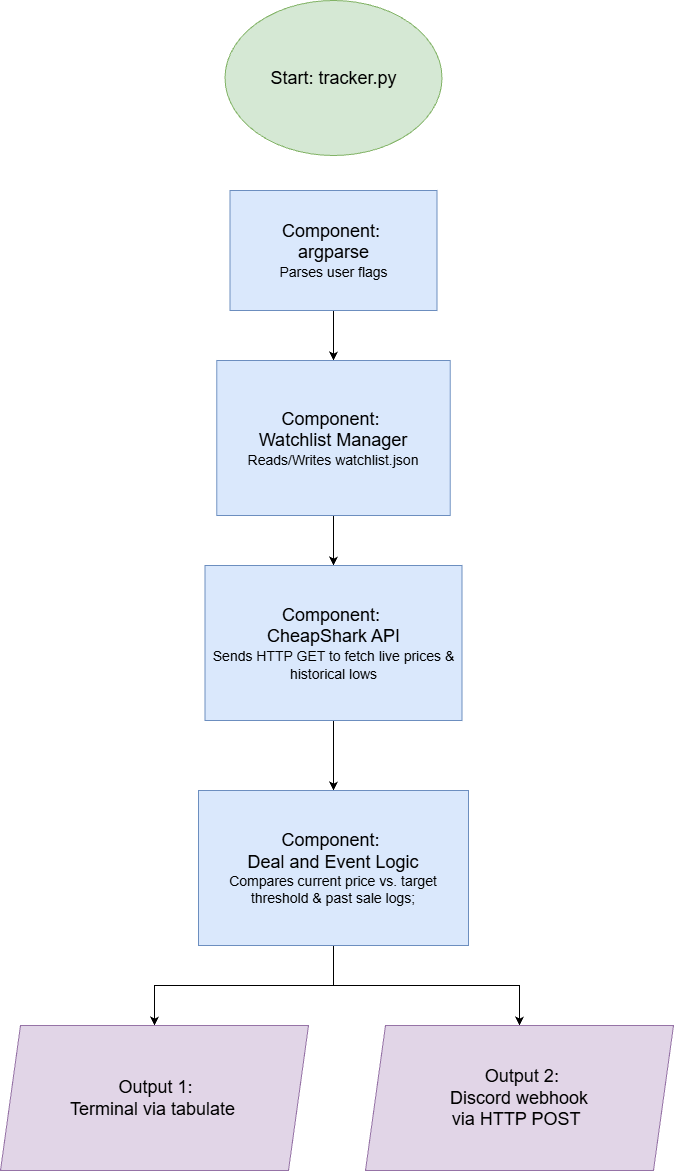

The diagram above was exported from draw.io. Its source (the exported page's mxGraphModel, read from the mxfile embedded in the PNG):
<mxGraphModel dx="2037" dy="2318" grid="1" gridSize="10" guides="1" tooltips="1" connect="1" arrows="1" fold="1" page="1" pageScale="1" pageWidth="850" pageHeight="1100" math="0" shadow="0">
  <root>
    <mxCell id="0" />
    <mxCell id="1" parent="0" />
    <mxCell id="jE3x7e-4wB3d0D2DV7ze-11" edge="1" parent="1" source="jE3x7e-4wB3d0D2DV7ze-2" style="edgeStyle=orthogonalEdgeStyle;rounded=0;orthogonalLoop=1;jettySize=auto;html=1;exitX=0.5;exitY=1;exitDx=0;exitDy=0;entryX=0.5;entryY=0;entryDx=0;entryDy=0;defaultLabelBackgroundColor=page;" target="jE3x7e-4wB3d0D2DV7ze-4">
      <mxGeometry relative="1" as="geometry" />
    </mxCell>
    <mxCell id="jE3x7e-4wB3d0D2DV7ze-2" parent="1" style="rounded=0;whiteSpace=wrap;html=1;fillColor=#dae8fc;strokeColor=#6c8ebf;" value="&lt;font style=&quot;font-size: 18px;&quot;&gt;Component:&amp;nbsp;&lt;/font&gt;&lt;div&gt;&lt;font style=&quot;font-size: 18px;&quot;&gt;argparse&lt;/font&gt;&lt;div&gt;&lt;font style=&quot;font-size: 14px;&quot;&gt;Parses user flags&lt;/font&gt;&lt;/div&gt;&lt;/div&gt;" vertex="1">
      <mxGeometry height="120" width="207" x="289.5" y="20" as="geometry" />
    </mxCell>
    <mxCell id="jE3x7e-4wB3d0D2DV7ze-12" edge="1" parent="1" source="jE3x7e-4wB3d0D2DV7ze-4" style="edgeStyle=orthogonalEdgeStyle;rounded=0;orthogonalLoop=1;jettySize=auto;html=1;exitX=0.5;exitY=1;exitDx=0;exitDy=0;entryX=0.5;entryY=0;entryDx=0;entryDy=0;defaultLabelBackgroundColor=page;" target="jE3x7e-4wB3d0D2DV7ze-6">
      <mxGeometry relative="1" as="geometry" />
    </mxCell>
    <mxCell id="jE3x7e-4wB3d0D2DV7ze-4" parent="1" style="rounded=0;whiteSpace=wrap;html=1;fillColor=#dae8fc;strokeColor=#6c8ebf;" value="&lt;font style=&quot;font-size: 18px;&quot;&gt;Component:&amp;nbsp;&lt;/font&gt;&lt;div&gt;&lt;font style=&quot;font-size: 18px;&quot;&gt;Watchlist Manager&lt;/font&gt;&lt;div&gt;&lt;font style=&quot;font-size: 14px;&quot; face=&quot;Helvetica&quot;&gt;Reads/Writes watchlist.json&lt;/font&gt;&lt;/div&gt;&lt;/div&gt;" vertex="1">
      <mxGeometry height="155" width="233.5" x="276.25" y="190" as="geometry" />
    </mxCell>
    <mxCell id="jE3x7e-4wB3d0D2DV7ze-13" edge="1" parent="1" source="jE3x7e-4wB3d0D2DV7ze-6" style="edgeStyle=orthogonalEdgeStyle;rounded=0;orthogonalLoop=1;jettySize=auto;html=1;exitX=0.5;exitY=1;exitDx=0;exitDy=0;entryX=0.5;entryY=0;entryDx=0;entryDy=0;defaultLabelBackgroundColor=page;" target="jE3x7e-4wB3d0D2DV7ze-8">
      <mxGeometry relative="1" as="geometry" />
    </mxCell>
    <mxCell id="jE3x7e-4wB3d0D2DV7ze-6" parent="1" style="rounded=0;whiteSpace=wrap;html=1;fillColor=#dae8fc;strokeColor=#6c8ebf;" value="&lt;font style=&quot;font-size: 18px;&quot;&gt;Component:&amp;nbsp;&lt;/font&gt;&lt;div&gt;&lt;span style=&quot;font-size: 18px;&quot;&gt;CheapShark API&lt;/span&gt;&lt;br&gt;&lt;div&gt;&lt;span class=&quot;&quot;&gt;&lt;font style=&quot;font-size: 14px;&quot;&gt;Sends HTTP GET to fetch live prices &amp;amp; historical lows&lt;/font&gt;&lt;/span&gt;&lt;span class=&quot;&quot;&gt;&lt;sup class=&quot;superscript&quot;&gt;&lt;/sup&gt;&lt;/span&gt;&lt;/div&gt;&lt;/div&gt;" vertex="1">
      <mxGeometry height="155" width="257" x="264.5" y="395" as="geometry" />
    </mxCell>
    <mxCell id="s4Lfuak9xwCKz7MOMqav-4" edge="1" parent="1" source="jE3x7e-4wB3d0D2DV7ze-8" style="edgeStyle=orthogonalEdgeStyle;rounded=0;orthogonalLoop=1;jettySize=auto;html=1;exitX=0.5;exitY=1;exitDx=0;exitDy=0;entryX=0.5;entryY=0;entryDx=0;entryDy=0;defaultLabelBackgroundColor=page;" target="s4Lfuak9xwCKz7MOMqav-3">
      <mxGeometry relative="1" as="geometry" />
    </mxCell>
    <mxCell id="s4Lfuak9xwCKz7MOMqav-6" edge="1" parent="1" source="jE3x7e-4wB3d0D2DV7ze-8" style="edgeStyle=orthogonalEdgeStyle;rounded=0;orthogonalLoop=1;jettySize=auto;html=1;exitX=0.5;exitY=1;exitDx=0;exitDy=0;entryX=0.5;entryY=0;entryDx=0;entryDy=0;defaultLabelBackgroundColor=page;" target="s4Lfuak9xwCKz7MOMqav-5">
      <mxGeometry relative="1" as="geometry" />
    </mxCell>
    <mxCell id="jE3x7e-4wB3d0D2DV7ze-8" parent="1" style="rounded=0;whiteSpace=wrap;html=1;fillColor=#dae8fc;strokeColor=#6c8ebf;" value="&lt;font style=&quot;font-size: 18px;&quot;&gt;Component:&amp;nbsp;&lt;/font&gt;&lt;div&gt;&lt;font style=&quot;font-size: 18px;&quot;&gt;Deal and Event Logic&lt;/font&gt;&lt;/div&gt;&lt;div&gt;&lt;font style=&quot;font-size: 14px;&quot;&gt;Compares current price vs. target threshold &amp;amp; past sale logs;&lt;/font&gt;&lt;/div&gt;" vertex="1">
      <mxGeometry height="155" width="270" x="258" y="620" as="geometry" />
    </mxCell>
    <mxCell id="s4Lfuak9xwCKz7MOMqav-2" parent="1" style="ellipse;whiteSpace=wrap;html=1;shapeInside=1;fillColor=#d5e8d4;strokeColor=#82b366;" value="&lt;font style=&quot;font-size: 18px;&quot;&gt;Start: tracker.py&lt;/font&gt;" vertex="1">
      <mxGeometry height="155" width="217" x="284.5" y="-170" as="geometry" />
    </mxCell>
    <mxCell id="s4Lfuak9xwCKz7MOMqav-3" parent="1" style="shape=parallelogram;perimeter=parallelogramPerimeter;whiteSpace=wrap;html=1;shapeInside=1;fixedSize=1;fillColor=#e1d5e7;strokeColor=#9673a6;" value="&lt;span style=&quot;font-size: 18px;&quot;&gt;Output 1:&lt;/span&gt;&lt;div&gt;&lt;span style=&quot;font-size: 18px;&quot;&gt;Terminal via tabulate&lt;/span&gt;&lt;/div&gt;" vertex="1">
      <mxGeometry height="145" width="308" x="60" y="855" as="geometry" />
    </mxCell>
    <mxCell id="s4Lfuak9xwCKz7MOMqav-5" parent="1" style="shape=parallelogram;perimeter=parallelogramPerimeter;whiteSpace=wrap;html=1;shapeInside=1;fixedSize=1;fillColor=#e1d5e7;strokeColor=#9673a6;" value="&lt;span style=&quot;font-size: 18px;&quot;&gt;Output 2:&lt;/span&gt;&lt;div&gt;&lt;span style=&quot;font-size: 18px;&quot;&gt;Discord webhook&lt;/span&gt;&lt;/div&gt;&lt;div&gt;&lt;span style=&quot;font-size: 18px;&quot;&gt;via HTTP POST&lt;/span&gt;&lt;/div&gt;" vertex="1">
      <mxGeometry height="145" width="308" x="425" y="855" as="geometry" />
    </mxCell>
  </root>
</mxGraphModel>